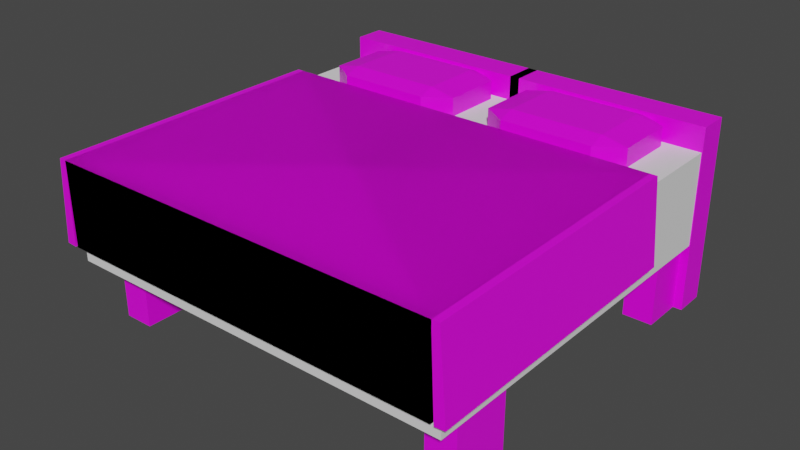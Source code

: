 # Source: bed_double.blend  (saved by Blender 2.90.8; exported with 4.5.12 LTS)
import bpy
from mathutils import Matrix  # noqa: F401  (used for matrix-valued properties, if any)

bpy.ops.wm.read_factory_settings(use_empty=True)
scene = bpy.context.scene
scene.name = 'Scene'

# ---- collections
col_collection = bpy.data.collections.new('Collection'); scene.collection.children.link(col_collection)

# ---- images (referenced by path relative to the original .blend; pixels are not part of the script)
import os
ASSET_DIR = os.environ.get("B2B_ASSET_DIR", "")  # directory of the original .blend (textures are referenced by path, not embedded)
HERE = os.path.dirname(os.path.abspath(__file__))  # packed textures are extracted next to this script under _unpacked/

def load_image(name, relpath, width, height, colorspace="sRGB"):
    """Load a texture the original file referenced (path relative to the .blend, or extracted next to this script)."""
    p = next((c for c in (os.path.join(HERE, relpath), os.path.join(ASSET_DIR, relpath)) if relpath and os.path.exists(c)), "")
    if p:
        img = bpy.data.images.load(p, check_existing=True)
        img.name = name
    else:  # same state as the original file: an image datablock whose file is absent (Cycles renders it pink)
        img = bpy.data.images.new(name, width, height)
        img.source = "FILE"
        img.filepath = "//" + (relpath or name)
    img.colorspace_settings.name = colorspace
    return img
img_imphenziapalette01_256_gradient_png_001 = load_image('ImphenziaPalette01-256-Gradient.png.001', 'ImphenziaPalette01-256-Gradient.png', 1024, 1024, 'sRGB')

# ---- materials (node trees are filled in below, after node groups)
mat_material = bpy.data.materials.new('Material')
mat_material.alpha_threshold = 0.0
mat_material.use_transparent_shadow = False
mat_material.line_color = (0.0, 0.0, 0.0, 1.0)

# ---- material node trees
mat_material.use_nodes = True; mat_material.node_tree.nodes.clear()
_N = mat_material.node_tree.nodes; _L = mat_material.node_tree.links
n0 = _N.new('ShaderNodeOutputMaterial'); n0.name = 'Material Output'; n0.location = (300, 300)
n1 = _N.new('ShaderNodeBsdfPrincipled'); n1.name = 'Principled BSDF'; n1.location = (10, 300)
n1.distribution = 'GGX'
n1.subsurface_method = 'BURLEY'
n1.inputs[2].default_value = 0.4
n1.inputs[3].default_value = 1.45
n1.inputs[27].default_value = (0.0, 0.0, 0.0, 1.0)
n1.inputs[28].default_value = 1.0
n2 = _N.new('ShaderNodeTexImage'); n2.name = 'Image Texture'; n2.location = (-352, 104)
n2.image = img_imphenziapalette01_256_gradient_png_001
_L.new(n1.outputs[0], n0.inputs[0])
_L.new(n2.outputs[0], n1.inputs[0])
n0.is_active_output = True

# ---- world
world_world = bpy.data.worlds.new('World'); scene.world = world_world
world_world.use_nodes = True; world_world.node_tree.nodes.clear()
_N = world_world.node_tree.nodes; _L = world_world.node_tree.links
n0 = _N.new('ShaderNodeOutputWorld'); n0.name = 'World Output'; n0.location = (300, 300)
n1 = _N.new('ShaderNodeBackground'); n1.name = 'Background'; n1.location = (10, 300)
n1.inputs[0].default_value = (0.05088, 0.05088, 0.05088, 1.0)
_L.new(n1.outputs[0], n0.inputs[0])
n0.is_active_output = True
world_world.color = (0.05088, 0.05088, 0.05088)
world_world.use_sun_shadow = False
world_world.sun_shadow_jitter_overblur = 0.0

# ---- meshes
me_cube_001 = bpy.data.meshes.new('Cube.001')
me_cube_001.from_pydata([(2.431, 1.617, 0.0), (2.431, 1.617, 0.9158), (2.431, 2.383, 0.0), (2.431, 2.383, 0.9158), (2.048, 2.383, 0.0), (2.048, 2.383, 0.9158), (2.048, 1.617, 0.0), (2.048, 1.617, 0.9158), (2.431, -2.155, 0.0), (2.431, -2.155, 0.9158), (2.431, -1.389, 0.0), (2.431, -1.389, 0.9158), (2.048, -1.389, 0.0), (2.048, -1.389, 0.9158), (2.048, -2.155, 0.0), (2.048, -2.155, 0.9158), (-1.769, 1.244, 1.957), (-1.769, 1.029, 2.026), (-2.096, 1.244, 2.026), (-1.769, 1.029, 2.276), (-1.769, 1.244, 2.345), (-2.096, 1.244, 2.276), (-1.769, 2.025, 1.957), (-2.096, 2.025, 2.026), (-1.769, 2.24, 2.026), (-1.769, 2.025, 2.345), (-1.769, 2.24, 2.276), (-2.096, 2.025, 2.276), (-0.5811, 1.244, 1.957), (-0.2547, 1.244, 2.026), (-0.5811, 1.029, 2.026), (-0.5811, 1.244, 2.345), (-0.5811, 1.029, 2.276), (-0.2547, 1.244, 2.276), (-0.5811, 2.025, 1.957), (-0.5811, 2.24, 2.026), (-0.2547, 2.025, 2.026), (-0.5811, 2.025, 2.345), (-0.2547, 2.025, 2.276), (-0.5811, 2.24, 2.276), (2.544, 2.548, 7.126e-05), (2.544, 2.548, 2.346), (-0.06514, 2.548, 7.126e-05), (-0.06514, 2.548, 2.346), (-0.06514, 2.15, 7.126e-05), (-0.06514, 2.15, 2.346), (2.544, 2.15, 7.126e-05), (2.544, 2.15, 2.346), (-2.502, -2.654, 1.097), (2.502, -2.654, 1.097), (-2.502, 0.9981, 2.18), (2.502, 0.9981, 2.18), (-2.502, -2.654, 2.154), (2.502, -2.654, 2.154), (-2.502, 0.9981, 2.18), (-2.502, -2.654, 2.154), (-2.502, 0.9981, 2.18), (-2.502, -2.654, 2.154), (-2.502, 0.9981, 2.18), (-2.502, -2.654, 2.154), (-2.502, 0.9981, 2.18), (-2.502, -2.654, 2.154), (-2.591, 0.9981, 2.18), (-2.591, -2.654, 2.154), (-2.672, 0.9981, 1.126), (-2.672, -2.654, 1.1)], [], [(4, 5, 3, 2), (2, 3, 1, 0), (4, 2, 0, 6), (0, 1, 7, 6), (3, 5, 7, 1), (6, 7, 5, 4), (12, 13, 11, 10), (10, 11, 9, 8), (12, 10, 8, 14), (8, 9, 15, 14), (11, 13, 15, 9), (14, 15, 13, 12), (30, 32, 19, 17), (36, 38, 33, 29), (37, 25, 20, 31), (18, 21, 27, 23), (24, 26, 39, 35), (16, 17, 18), (19, 20, 21), (22, 23, 24), (25, 26, 27), (28, 29, 30), (31, 32, 33), (34, 35, 36), (37, 38, 39), (22, 16, 18, 23), (17, 19, 21, 18), (20, 25, 27, 21), (26, 24, 23, 27), (34, 22, 24, 35), (25, 37, 39, 26), (38, 36, 35, 39), (28, 34, 36, 29), (37, 31, 33, 38), (32, 30, 29, 33), (16, 28, 30, 17), (31, 20, 19, 32), (22, 34, 28, 16), (44, 45, 43, 42), (42, 43, 41, 40), (44, 42, 40, 46), (40, 41, 47, 46), (43, 45, 47, 41), (46, 47, 45, 44), (52, 53, 51, 50), (48, 49, 53, 52), (52, 50, 54, 55), (55, 54, 56, 57), (57, 56, 58, 59), (59, 58, 60, 61), (61, 60, 62, 63), (63, 62, 64, 65)])
_uv = me_cube_001.uv_layers.new(name='UVMap')
_uv.uv.foreach_set('vector', [0.8121, 0.5694, 0.8121, 0.5694, 0.8121, 0.5694, 0.8121, 0.5694, 0.8121, 0.5694, 0.8121, 0.5694, 0.8121, 0.5694, 0.8121, 0.5694, 0.8121, 0.5694, 0.8121, 0.5694, 0.8121, 0.5694, 0.8121, 0.5694, 0.8121, 0.5694, 0.8121, 0.5694, 0.8121, 0.5694, 0.8121, 0.5694, 0.8121, 0.5694, 0.8121, 0.5694, 0.8121, 0.5694, 0.8121, 0.5694, 0.8121, 0.5694, 0.8121, 0.5694, 0.8121, 0.5694, 0.8121, 0.5694, 0.8121, 0.5694, 0.8121, 0.5694, 0.8121, 0.5694, 0.8121, 0.5694, 0.8121, 0.5694, 0.8121, 0.5694, 0.8121, 0.5694, 0.8121, 0.5694, 0.8121, 0.5694, 0.8121, 0.5694, 0.8121, 0.5694, 0.8121, 0.5694, 0.8121, 0.5694, 0.8121, 0.5694, 0.8121, 0.5694, 0.8121, 0.5694, 0.8121, 0.5694, 0.8121, 0.5694, 0.8121, 0.5694, 0.8121, 0.5694, 0.8121, 0.5694, 0.8121, 0.5694, 0.8121, 0.5694, 0.8121, 0.5694, 0.03906, 0.9727, 0.03906, 0.9727, 0.03906, 0.9727, 0.03906, 0.9727, 0.03906, 0.9727, 0.03906, 0.9727, 0.03906, 0.9727, 0.03906, 0.9727, 0.03906, 0.9727, 0.03906, 0.9727, 0.03906, 0.9727, 0.03906, 0.9727, 0.03906, 0.9727, 0.03906, 0.9727, 0.03906, 0.9727, 0.03906, 0.9727, 0.03906, 0.9727, 0.03906, 0.9727, 0.03906, 0.9727, 0.03906, 0.9727, 0.03906, 0.9727, 0.03906, 0.9727, 0.03906, 0.9727, 0.03906, 0.9727, 0.03906, 0.9727, 0.03906, 0.9727, 0.03906, 0.9727, 0.03906, 0.9727, 0.03906, 0.9727, 0.03906, 0.9727, 0.03906, 0.9727, 0.03906, 0.9727, 0.03906, 0.9727, 0.03906, 0.9727, 0.03906, 0.9727, 0.03906, 0.9727, 0.03906, 0.9727, 0.03906, 0.9727, 0.03906, 0.9727, 0.03906, 0.9727, 0.03906, 0.9727, 0.03906, 0.9727, 0.03906, 0.9727, 0.03906, 0.9727, 0.03906, 0.9727, 0.03906, 0.9727, 0.03906, 0.9727, 0.03906, 0.9727, 0.03906, 0.9727, 0.03906, 0.9727, 0.03906, 0.9727, 0.03906, 0.9727, 0.03906, 0.9727, 0.03906, 0.9727, 0.03906, 0.9727, 0.03906, 0.9727, 0.03906, 0.9727, 0.03906, 0.9727, 0.03906, 0.9727, 0.03906, 0.9727, 0.03906, 0.9727, 0.03906, 0.9727, 0.03906, 0.9727, 0.03906, 0.9727, 0.03906, 0.9727, 0.03906, 0.9727, 0.03906, 0.9727, 0.03906, 0.9727, 0.03906, 0.9727, 0.03906, 0.9727, 0.03906, 0.9727, 0.03906, 0.9727, 0.03906, 0.9727, 0.03906, 0.9727, 0.03906, 0.9727, 0.03906, 0.9727, 0.03906, 0.9727, 0.03906, 0.9727, 0.03906, 0.9727, 0.03906, 0.9727, 0.03906, 0.9727, 0.03906, 0.9727, 0.03906, 0.9727, 0.03906, 0.9727, 0.03906, 0.9727, 0.03906, 0.9727, 0.03906, 0.9727, 0.03906, 0.9727, 0.03906, 0.9727, 0.03906, 0.9727, 0.03906, 0.9727, 0.03906, 0.9727, 0.03906, 0.9727, 0.03906, 0.9727, 0.03906, 0.9727, 0.03906, 0.9727, 0.8121, 0.5694, 0.8121, 0.5694, 0.8121, 0.5694, 0.8121, 0.5694, 0.8121, 0.5694, 0.8121, 0.5694, 0.8121, 0.5694, 0.8121, 0.5694, 0.8121, 0.5694, 0.8121, 0.5694, 0.8121, 0.5694, 0.8121, 0.5694, 0.8121, 0.5694, 0.8121, 0.5694, 0.8121, 0.5694, 0.8121, 0.5694, 0.8121, 0.5694, 0.8121, 0.5694, 0.8121, 0.5694, 0.8121, 0.5694, 0.8121, 0.5694, 0.8121, 0.5694, 0.8121, 0.5694, 0.8121, 0.5694, 0.3008, 0.7109, 0.3008, 0.7109, 0.3008, 0.7109, 0.3008, 0.7109, 0.3008, 0.7109, 0.3008, 0.7109, 0.3008, 0.7109, 0.3008, 0.7109, 0.3008, 0.7109, 0.3008, 0.7109, 0.3008, 0.7109, 0.3008, 0.7109, 0.3008, 0.7109, 0.3008, 0.7109, 0.3008, 0.7109, 0.3008, 0.7109, 0.3008, 0.7109, 0.3008, 0.7109, 0.3008, 0.7109, 0.3008, 0.7109, 0.3008, 0.7109, 0.3008, 0.7109, 0.3008, 0.7109, 0.3008, 0.7109, 0.3008, 0.7109, 0.3008, 0.7109, 0.3008, 0.7109, 0.3008, 0.7109, 0.3008, 0.7109, 0.3008, 0.7109, 0.3008, 0.7109, 0.3008, 0.7109])
me_cube_001.materials.append(mat_material)
me_cube_001.use_remesh_fix_poles = True
me_cube_001.use_remesh_preserve_attributes = False
me_cube_001.use_mirror_vertex_groups = False
me_cube_001.update()
me_cube_002 = bpy.data.meshes.new('Cube.002')
me_cube_002.from_pydata([(-1.0, -1.0, -1.0), (-1.0, -1.0, 1.0), (-1.0, 1.0, -1.0), (-1.0, 1.0, 1.0), (1.0, -1.0, -1.0), (1.0, -1.0, 1.0), (1.0, 1.0, -1.0), (1.0, 1.0, 1.0)], [], [(0, 1, 3, 2), (2, 3, 7, 6), (6, 7, 5, 4), (4, 5, 1, 0), (2, 6, 4, 0), (7, 3, 1, 5)])
_uv = me_cube_002.uv_layers.new(name='UVMap')
_uv.uv.foreach_set('vector', [0.375, 0.0, 0.625, 0.0, 0.625, 0.25, 0.375, 0.25, 0.375, 0.25, 0.625, 0.25, 0.625, 0.5, 0.375, 0.5, 0.375, 0.5, 0.625, 0.5, 0.625, 0.75, 0.375, 0.75, 0.375, 0.75, 0.625, 0.75, 0.625, 1.0, 0.375, 1.0, 0.125, 0.5, 0.375, 0.5, 0.375, 0.75, 0.125, 0.75, 0.625, 0.5, 0.875, 0.5, 0.875, 0.75, 0.625, 0.75])
me_cube_002.use_remesh_fix_poles = True
me_cube_002.use_remesh_preserve_attributes = False
me_cube_002.use_mirror_vertex_groups = False
me_cube_002.update()

# ---- objects
ob_cube = bpy.data.objects.new('Cube', me_cube_001)
ob_cube_001 = bpy.data.objects.new('Cube.001', me_cube_002)

# ---- transforms, parenting, visibility, modifiers, constraints
ob_cube.location = (0.0, 0.0, 0.0)
ob_cube.lineart.crease_threshold = 0.0
_m = ob_cube.modifiers.new('Mirror', 'MIRROR')
_m = ob_cube.modifiers.new('Solidify', 'SOLIDIFY')
_m.thickness = 0.13
ob_cube_001.location = (0.0, 0.0, 1.452)
ob_cube_001.scale = (2.532, 2.532, 0.5878)
ob_cube_001.lineart.crease_threshold = 0.0

# ---- collection membership
col_collection.objects.link(ob_cube)
col_collection.objects.link(ob_cube_001)

# ---- scene / render settings (as saved in the file)
scene.frame_start = 1; scene.frame_end = 250; scene.frame_set(1)
scene.render.engine = 'BLENDER_EEVEE_NEXT'
scene.cycles.use_denoising = False
scene.cycles.samples = 128
scene.cycles.sampling_pattern = 'TABULATED_SOBOL'
scene.cycles.use_adaptive_sampling = False
scene.cycles.use_light_tree = False
scene.view_settings.view_transform = 'Filmic'
bpy.context.view_layer.update()

# ---- added for rendering (the .blend has no active camera and no usable light): camera, sun
cam_auto = bpy.data.cameras.new('AutoCamera')
cam_auto.lens = 50.0
cam_auto.sensor_width = 36.0
cam_auto.clip_end = 1000.0
ob_auto_camera = bpy.data.objects.new('AutoCamera', cam_auto)
scene.collection.objects.link(ob_auto_camera)
ob_auto_camera.location = (7.23411, -8.73386, 6.9605)
ob_auto_camera.rotation_euler = (1.09748, -7.21219e-08, 0.694738)
scene.camera = ob_auto_camera
light_auto_sun = bpy.data.lights.new('AutoSun', 'SUN')
light_auto_sun.energy = 3.0
light_auto_sun.angle = 0.0523599
ob_auto_sun = bpy.data.objects.new('AutoSun', light_auto_sun)
scene.collection.objects.link(ob_auto_sun)
ob_auto_sun.rotation_euler = (0.872665, 0.174533, 0.523599)
bpy.context.view_layer.update()
